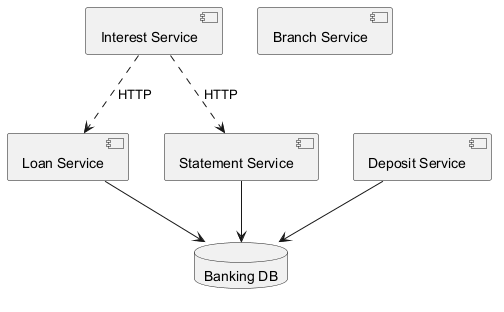

The diagram above was rendered by PlantUML. Its source (embedded in the PNG):
@startuml
skinparam monochrome true
component "Loan Service" as C_LoanService
component "Statement Service" as C_StatementService
component "Interest Service" as C_InterestService
component "Branch Service" as C_BranchService
component "Deposit Service" as C_DepositService
database "Banking DB" as DB_banking
C_LoanService --> DB_banking
C_StatementService --> DB_banking
C_DepositService --> DB_banking
C_InterestService ..> C_StatementService : HTTP
C_InterestService ..> C_LoanService : HTTP
@enduml